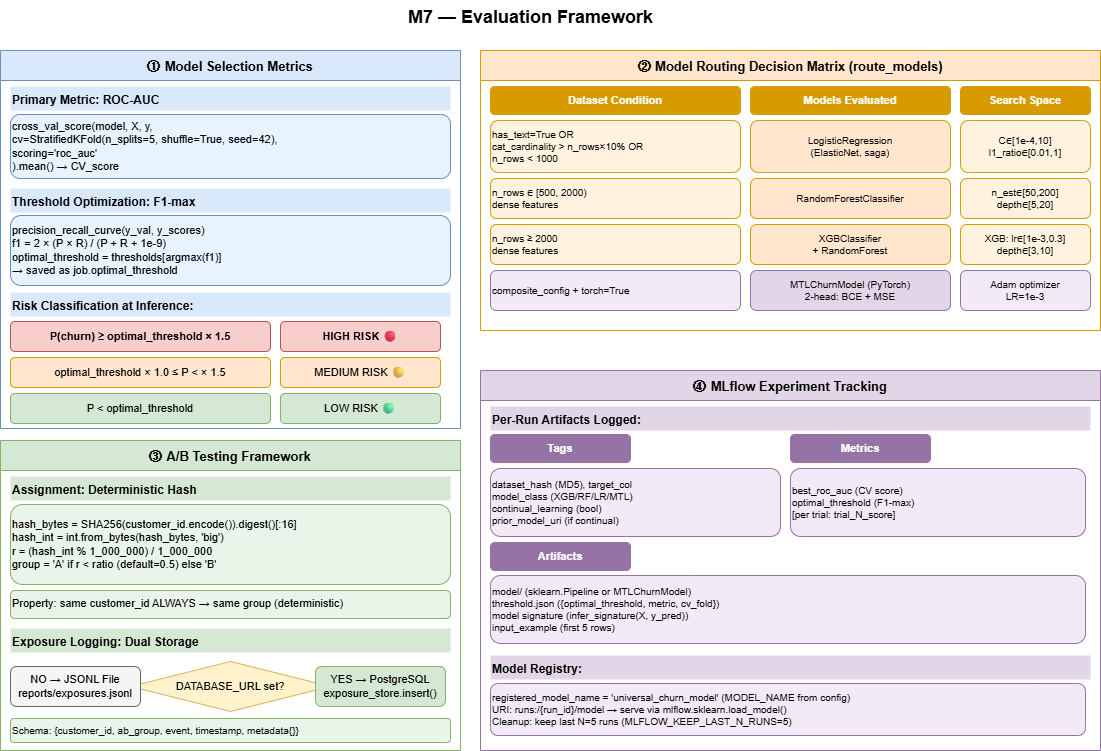

The diagram above was exported from draw.io. Its source (the exported page's mxGraphModel, read from the mxfile embedded in the PNG):
<mxGraphModel dx="1488" dy="788" grid="0" gridSize="10" guides="1" tooltips="1" connect="1" arrows="1" fold="1" page="1" pageScale="1" pageWidth="1654" pageHeight="1169" math="0" shadow="0">
  <root>
    <mxCell id="0" />
    <mxCell id="1" parent="0" />
    <mxCell id="p3DWP2maZHnIHWa7FIGT-1" parent="1" style="text;html=1;strokeColor=none;fillColor=none;align=center;fontSize=18;fontStyle=1;" value="M7 — Evaluation Framework" vertex="1">
      <mxGeometry height="36" width="900" x="270" y="153" as="geometry" />
    </mxCell>
    <mxCell id="p3DWP2maZHnIHWa7FIGT-2" parent="1" style="swimlane;startSize=30;fillColor=#dae8fc;strokeColor=#6c8ebf;fontSize=13;fontStyle=1;" value="① Model Selection Metrics" vertex="1">
      <mxGeometry height="378" width="460" x="190" y="203" as="geometry" />
    </mxCell>
    <mxCell id="p3DWP2maZHnIHWa7FIGT-3" parent="p3DWP2maZHnIHWa7FIGT-2" style="text;html=1;strokeColor=none;fillColor=#dae8fc;align=left;fontSize=12;fontStyle=1;" value="Primary Metric: ROC-AUC" vertex="1">
      <mxGeometry height="24" width="440" x="10" y="36" as="geometry" />
    </mxCell>
    <mxCell id="p3DWP2maZHnIHWa7FIGT-4" parent="p3DWP2maZHnIHWa7FIGT-2" style="rounded=1;whiteSpace=wrap;html=1;fillColor=#e7f3ff;strokeColor=#6c8ebf;fontSize=11;align=left;" value="cross_val_score(model, X, y,&#10;  cv=StratifiedKFold(n_splits=5, shuffle=True, seed=42),&#10;  scoring='roc_auc'&#10;).mean()  →  CV_score" vertex="1">
      <mxGeometry height="64" width="440" x="10" y="64" as="geometry" />
    </mxCell>
    <mxCell id="p3DWP2maZHnIHWa7FIGT-5" parent="p3DWP2maZHnIHWa7FIGT-2" style="text;html=1;strokeColor=none;fillColor=#dae8fc;align=left;fontSize=12;fontStyle=1;" value="Threshold Optimization: F1-max" vertex="1">
      <mxGeometry height="24" width="440" x="10" y="138" as="geometry" />
    </mxCell>
    <mxCell id="p3DWP2maZHnIHWa7FIGT-6" parent="p3DWP2maZHnIHWa7FIGT-2" style="rounded=1;whiteSpace=wrap;html=1;fillColor=#e7f3ff;strokeColor=#6c8ebf;fontSize=11;align=left;" value="precision_recall_curve(y_val, y_scores)&#10;f1 = 2 × (P × R) / (P + R + 1e-9)&#10;optimal_threshold = thresholds[argmax(f1)]&#10;→ saved as job.optimal_threshold" vertex="1">
      <mxGeometry height="70" width="440" x="10" y="165" as="geometry" />
    </mxCell>
    <mxCell id="p3DWP2maZHnIHWa7FIGT-7" parent="p3DWP2maZHnIHWa7FIGT-2" style="text;html=1;strokeColor=none;fillColor=#dae8fc;align=left;fontSize=12;fontStyle=1;" value="Risk Classification at Inference:" vertex="1">
      <mxGeometry height="24" width="440" x="10" y="242" as="geometry" />
    </mxCell>
    <mxCell id="p3DWP2maZHnIHWa7FIGT-8" parent="p3DWP2maZHnIHWa7FIGT-2" style="rounded=1;whiteSpace=wrap;html=1;fillColor=#f8cecc;strokeColor=#b85450;fontSize=11;fontStyle=1;" value="P(churn) ≥ optimal_threshold × 1.5" vertex="1">
      <mxGeometry height="30" width="260" x="10" y="271" as="geometry" />
    </mxCell>
    <mxCell id="p3DWP2maZHnIHWa7FIGT-9" parent="p3DWP2maZHnIHWa7FIGT-2" style="rounded=1;whiteSpace=wrap;html=1;fillColor=#f8cecc;strokeColor=#b85450;fontSize=11;fontStyle=1;" value="HIGH RISK 🔴" vertex="1">
      <mxGeometry height="30" width="160" x="280" y="271" as="geometry" />
    </mxCell>
    <mxCell id="p3DWP2maZHnIHWa7FIGT-10" parent="p3DWP2maZHnIHWa7FIGT-2" style="rounded=1;whiteSpace=wrap;html=1;fillColor=#ffe6cc;strokeColor=#d79b00;fontSize=11;" value="optimal_threshold × 1.0 ≤ P &lt; × 1.5" vertex="1">
      <mxGeometry height="30" width="260" x="10" y="307" as="geometry" />
    </mxCell>
    <mxCell id="p3DWP2maZHnIHWa7FIGT-11" parent="p3DWP2maZHnIHWa7FIGT-2" style="rounded=1;whiteSpace=wrap;html=1;fillColor=#ffe6cc;strokeColor=#d79b00;fontSize=11;" value="MEDIUM RISK 🟡" vertex="1">
      <mxGeometry height="30" width="160" x="280" y="307" as="geometry" />
    </mxCell>
    <mxCell id="p3DWP2maZHnIHWa7FIGT-12" parent="p3DWP2maZHnIHWa7FIGT-2" style="rounded=1;whiteSpace=wrap;html=1;fillColor=#d5e8d4;strokeColor=#82b366;fontSize=11;" value="P &lt; optimal_threshold" vertex="1">
      <mxGeometry height="30" width="260" x="10" y="343" as="geometry" />
    </mxCell>
    <mxCell id="p3DWP2maZHnIHWa7FIGT-13" parent="p3DWP2maZHnIHWa7FIGT-2" style="rounded=1;whiteSpace=wrap;html=1;fillColor=#d5e8d4;strokeColor=#82b366;fontSize=11;" value="LOW RISK 🟢" vertex="1">
      <mxGeometry height="30" width="160" x="280" y="343" as="geometry" />
    </mxCell>
    <mxCell id="p3DWP2maZHnIHWa7FIGT-14" parent="1" style="swimlane;startSize=30;fillColor=#ffe6cc;strokeColor=#d79b00;fontSize=13;fontStyle=1;" value="② Model Routing Decision Matrix (route_models)" vertex="1">
      <mxGeometry height="280" width="620" x="670" y="203" as="geometry" />
    </mxCell>
    <mxCell id="p3DWP2maZHnIHWa7FIGT-15" parent="p3DWP2maZHnIHWa7FIGT-14" style="rounded=1;whiteSpace=wrap;html=1;fillColor=#d79b00;strokeColor=#d79b00;fontSize=11;fontStyle=1;fontColor=#FFFFFF;" value="Dataset Condition" vertex="1">
      <mxGeometry height="28" width="250" x="10" y="36" as="geometry" />
    </mxCell>
    <mxCell id="p3DWP2maZHnIHWa7FIGT-16" parent="p3DWP2maZHnIHWa7FIGT-14" style="rounded=1;whiteSpace=wrap;html=1;fillColor=#d79b00;strokeColor=#d79b00;fontSize=11;fontStyle=1;fontColor=#FFFFFF;" value="Models Evaluated" vertex="1">
      <mxGeometry height="28" width="200" x="270" y="36" as="geometry" />
    </mxCell>
    <mxCell id="p3DWP2maZHnIHWa7FIGT-17" parent="p3DWP2maZHnIHWa7FIGT-14" style="rounded=1;whiteSpace=wrap;html=1;fillColor=#d79b00;strokeColor=#d79b00;fontSize=11;fontStyle=1;fontColor=#FFFFFF;" value="Search Space" vertex="1">
      <mxGeometry height="28" width="130" x="480" y="36" as="geometry" />
    </mxCell>
    <mxCell id="p3DWP2maZHnIHWa7FIGT-18" parent="p3DWP2maZHnIHWa7FIGT-14" style="rounded=1;whiteSpace=wrap;html=1;fillColor=#fff3e0;strokeColor=#d79b00;fontSize=10;align=left;" value="has_text=True OR&#10;cat_cardinality &gt; n_rows×10% OR&#10;n_rows &lt; 1000" vertex="1">
      <mxGeometry height="52" width="250" x="10" y="70" as="geometry" />
    </mxCell>
    <mxCell id="p3DWP2maZHnIHWa7FIGT-19" parent="p3DWP2maZHnIHWa7FIGT-14" style="rounded=1;whiteSpace=wrap;html=1;fillColor=#ffe6cc;strokeColor=#d79b00;fontSize=10;" value="LogisticRegression&#10;(ElasticNet, saga)" vertex="1">
      <mxGeometry height="52" width="200" x="270" y="70" as="geometry" />
    </mxCell>
    <mxCell id="p3DWP2maZHnIHWa7FIGT-20" parent="p3DWP2maZHnIHWa7FIGT-14" style="rounded=1;whiteSpace=wrap;html=1;fillColor=#fff3e0;strokeColor=#d79b00;fontSize=10;" value="C∈[1e-4,10]&#10;l1_ratio∈[0.01,1]" vertex="1">
      <mxGeometry height="52" width="130" x="480" y="70" as="geometry" />
    </mxCell>
    <mxCell id="p3DWP2maZHnIHWa7FIGT-21" parent="p3DWP2maZHnIHWa7FIGT-14" style="rounded=1;whiteSpace=wrap;html=1;fillColor=#fff3e0;strokeColor=#d79b00;fontSize=10;align=left;" value="n_rows ∈ [500, 2000)&#10;dense features" vertex="1">
      <mxGeometry height="40" width="250" x="10" y="128" as="geometry" />
    </mxCell>
    <mxCell id="p3DWP2maZHnIHWa7FIGT-22" parent="p3DWP2maZHnIHWa7FIGT-14" style="rounded=1;whiteSpace=wrap;html=1;fillColor=#ffe6cc;strokeColor=#d79b00;fontSize=10;" value="RandomForestClassifier" vertex="1">
      <mxGeometry height="40" width="200" x="270" y="128" as="geometry" />
    </mxCell>
    <mxCell id="p3DWP2maZHnIHWa7FIGT-23" parent="p3DWP2maZHnIHWa7FIGT-14" style="rounded=1;whiteSpace=wrap;html=1;fillColor=#fff3e0;strokeColor=#d79b00;fontSize=10;" value="n_est∈[50,200]&#10;depth∈[5,20]" vertex="1">
      <mxGeometry height="40" width="130" x="480" y="128" as="geometry" />
    </mxCell>
    <mxCell id="p3DWP2maZHnIHWa7FIGT-24" parent="p3DWP2maZHnIHWa7FIGT-14" style="rounded=1;whiteSpace=wrap;html=1;fillColor=#fff3e0;strokeColor=#d79b00;fontSize=10;align=left;" value="n_rows ≥ 2000&#10;dense features" vertex="1">
      <mxGeometry height="40" width="250" x="10" y="174" as="geometry" />
    </mxCell>
    <mxCell id="p3DWP2maZHnIHWa7FIGT-25" parent="p3DWP2maZHnIHWa7FIGT-14" style="rounded=1;whiteSpace=wrap;html=1;fillColor=#ffe6cc;strokeColor=#d79b00;fontSize=10;" value="XGBClassifier&#10;+ RandomForest" vertex="1">
      <mxGeometry height="40" width="200" x="270" y="174" as="geometry" />
    </mxCell>
    <mxCell id="p3DWP2maZHnIHWa7FIGT-26" parent="p3DWP2maZHnIHWa7FIGT-14" style="rounded=1;whiteSpace=wrap;html=1;fillColor=#fff3e0;strokeColor=#d79b00;fontSize=10;" value="XGB: lr∈[1e-3,0.3]&#10;depth∈[3,10]" vertex="1">
      <mxGeometry height="40" width="130" x="480" y="174" as="geometry" />
    </mxCell>
    <mxCell id="p3DWP2maZHnIHWa7FIGT-27" parent="p3DWP2maZHnIHWa7FIGT-14" style="rounded=1;whiteSpace=wrap;html=1;fillColor=#f3eaf7;strokeColor=#9673a6;fontSize=10;align=left;" value="composite_config + torch=True" vertex="1">
      <mxGeometry height="40" width="250" x="10" y="220" as="geometry" />
    </mxCell>
    <mxCell id="p3DWP2maZHnIHWa7FIGT-28" parent="p3DWP2maZHnIHWa7FIGT-14" style="rounded=1;whiteSpace=wrap;html=1;fillColor=#e1d5e7;strokeColor=#9673a6;fontSize=10;" value="MTLChurnModel (PyTorch)&#10;2-head: BCE + MSE" vertex="1">
      <mxGeometry height="40" width="200" x="270" y="220" as="geometry" />
    </mxCell>
    <mxCell id="p3DWP2maZHnIHWa7FIGT-29" parent="p3DWP2maZHnIHWa7FIGT-14" style="rounded=1;whiteSpace=wrap;html=1;fillColor=#f3eaf7;strokeColor=#9673a6;fontSize=10;" value="Adam optimizer&#10;LR=1e-3" vertex="1">
      <mxGeometry height="40" width="130" x="480" y="220" as="geometry" />
    </mxCell>
    <mxCell id="p3DWP2maZHnIHWa7FIGT-30" parent="1" style="swimlane;startSize=30;fillColor=#d5e8d4;strokeColor=#82b366;fontSize=13;fontStyle=1;" value="③ A/B Testing Framework" vertex="1">
      <mxGeometry height="310" width="460" x="190" y="593" as="geometry" />
    </mxCell>
    <mxCell id="p3DWP2maZHnIHWa7FIGT-31" parent="p3DWP2maZHnIHWa7FIGT-30" style="text;html=1;strokeColor=none;fillColor=#d5e8d4;align=left;fontSize=12;fontStyle=1;" value="Assignment: Deterministic Hash" vertex="1">
      <mxGeometry height="24" width="440" x="10" y="36" as="geometry" />
    </mxCell>
    <mxCell id="p3DWP2maZHnIHWa7FIGT-32" parent="p3DWP2maZHnIHWa7FIGT-30" style="rounded=1;whiteSpace=wrap;html=1;fillColor=#eaf5ea;strokeColor=#82b366;fontSize=11;align=left;" value="hash_bytes = SHA256(customer_id.encode()).digest()[:16]&#10;hash_int = int.from_bytes(hash_bytes, 'big')&#10;r = (hash_int % 1_000_000) / 1_000_000&#10;group = 'A' if r &lt; ratio (default=0.5) else 'B'" vertex="1">
      <mxGeometry height="80" width="440" x="10" y="64" as="geometry" />
    </mxCell>
    <mxCell id="p3DWP2maZHnIHWa7FIGT-33" parent="p3DWP2maZHnIHWa7FIGT-30" style="text;html=1;strokeColor=#82b366;fillColor=#eaf5ea;fontSize=11;rounded=1;" value="Property: same customer_id ALWAYS → same group (deterministic)" vertex="1">
      <mxGeometry height="28" width="440" x="10" y="150" as="geometry" />
    </mxCell>
    <mxCell id="p3DWP2maZHnIHWa7FIGT-34" parent="p3DWP2maZHnIHWa7FIGT-30" style="text;html=1;strokeColor=none;fillColor=#d5e8d4;align=left;fontSize=12;fontStyle=1;" value="Exposure Logging: Dual Storage" vertex="1">
      <mxGeometry height="24" width="440" x="10" y="188" as="geometry" />
    </mxCell>
    <mxCell id="p3DWP2maZHnIHWa7FIGT-35" parent="p3DWP2maZHnIHWa7FIGT-30" style="rhombus;whiteSpace=wrap;html=1;fillColor=#fff2cc;strokeColor=#d6b656;fontSize=11;" value="DATABASE_URL set?" vertex="1">
      <mxGeometry height="50" width="200" x="130" y="221" as="geometry" />
    </mxCell>
    <mxCell id="p3DWP2maZHnIHWa7FIGT-36" parent="p3DWP2maZHnIHWa7FIGT-30" style="rounded=1;whiteSpace=wrap;html=1;fillColor=#d5e8d4;strokeColor=#82b366;fontSize=11;" value="YES → PostgreSQL&#10;exposure_store.insert()" vertex="1">
      <mxGeometry height="40" width="130" x="315" y="226" as="geometry" />
    </mxCell>
    <mxCell id="p3DWP2maZHnIHWa7FIGT-37" parent="p3DWP2maZHnIHWa7FIGT-30" style="rounded=1;whiteSpace=wrap;html=1;fillColor=#f5f5f5;strokeColor=#666666;fontSize=11;" value="NO → JSONL File&#10;reports/exposures.jsonl" vertex="1">
      <mxGeometry height="40" width="130" x="10" y="226" as="geometry" />
    </mxCell>
    <mxCell id="p3DWP2maZHnIHWa7FIGT-38" parent="p3DWP2maZHnIHWa7FIGT-30" style="text;html=1;strokeColor=#82b366;fillColor=#eaf5ea;fontSize=10;rounded=1;" value="Schema: {customer_id, ab_group, event, timestamp, metadata{}}" vertex="1">
      <mxGeometry height="24" width="440" x="10" y="278" as="geometry" />
    </mxCell>
    <mxCell id="p3DWP2maZHnIHWa7FIGT-39" parent="1" style="swimlane;startSize=30;fillColor=#e1d5e7;strokeColor=#9673a6;fontSize=13;fontStyle=1;" value="④ MLflow Experiment Tracking" vertex="1">
      <mxGeometry height="380" width="620" x="670" y="523" as="geometry" />
    </mxCell>
    <mxCell id="p3DWP2maZHnIHWa7FIGT-40" parent="p3DWP2maZHnIHWa7FIGT-39" style="text;html=1;strokeColor=none;fillColor=#e1d5e7;align=left;fontSize=12;fontStyle=1;" value="Per-Run Artifacts Logged:" vertex="1">
      <mxGeometry height="24" width="600" x="10" y="36" as="geometry" />
    </mxCell>
    <mxCell id="p3DWP2maZHnIHWa7FIGT-41" parent="p3DWP2maZHnIHWa7FIGT-39" style="rounded=1;whiteSpace=wrap;html=1;fillColor=#9673a6;strokeColor=#9673a6;fontSize=11;fontStyle=1;fontColor=#FFFFFF;" value="Tags" vertex="1">
      <mxGeometry height="28" width="140" x="10" y="64" as="geometry" />
    </mxCell>
    <mxCell id="p3DWP2maZHnIHWa7FIGT-42" parent="p3DWP2maZHnIHWa7FIGT-39" style="rounded=1;whiteSpace=wrap;html=1;fillColor=#f3eaf7;strokeColor=#9673a6;fontSize=10;align=left;" value="dataset_hash (MD5), target_col&#10;model_class (XGB/RF/LR/MTL)&#10;continual_learning (bool)&#10;prior_model_uri (if continual)" vertex="1">
      <mxGeometry height="68" width="290" x="10" y="98" as="geometry" />
    </mxCell>
    <mxCell id="p3DWP2maZHnIHWa7FIGT-43" parent="p3DWP2maZHnIHWa7FIGT-39" style="rounded=1;whiteSpace=wrap;html=1;fillColor=#9673a6;strokeColor=#9673a6;fontSize=11;fontStyle=1;fontColor=#FFFFFF;" value="Metrics" vertex="1">
      <mxGeometry height="28" width="140" x="310" y="64" as="geometry" />
    </mxCell>
    <mxCell id="p3DWP2maZHnIHWa7FIGT-44" parent="p3DWP2maZHnIHWa7FIGT-39" style="rounded=1;whiteSpace=wrap;html=1;fillColor=#f3eaf7;strokeColor=#9673a6;fontSize=10;align=left;" value="best_roc_auc (CV score)&#10;optimal_threshold (F1-max)&#10;[per trial: trial_N_score]" vertex="1">
      <mxGeometry height="68" width="295" x="310" y="98" as="geometry" />
    </mxCell>
    <mxCell id="p3DWP2maZHnIHWa7FIGT-45" parent="p3DWP2maZHnIHWa7FIGT-39" style="rounded=1;whiteSpace=wrap;html=1;fillColor=#9673a6;strokeColor=#9673a6;fontSize=11;fontStyle=1;fontColor=#FFFFFF;" value="Artifacts" vertex="1">
      <mxGeometry height="28" width="140" x="10" y="172" as="geometry" />
    </mxCell>
    <mxCell id="p3DWP2maZHnIHWa7FIGT-46" parent="p3DWP2maZHnIHWa7FIGT-39" style="rounded=1;whiteSpace=wrap;html=1;fillColor=#f3eaf7;strokeColor=#9673a6;fontSize=10;align=left;" value="model/ (sklearn.Pipeline or MTLChurnModel)&#10;threshold.json ({optimal_threshold, metric, cv_fold})&#10;model signature (infer_signature(X, y_pred))&#10;input_example (first 5 rows)" vertex="1">
      <mxGeometry height="68" width="595" x="10" y="205" as="geometry" />
    </mxCell>
    <mxCell id="p3DWP2maZHnIHWa7FIGT-47" parent="p3DWP2maZHnIHWa7FIGT-39" style="text;html=1;strokeColor=none;fillColor=#e1d5e7;align=left;fontSize=12;fontStyle=1;" value="Model Registry:" vertex="1">
      <mxGeometry height="24" width="600" x="10" y="285" as="geometry" />
    </mxCell>
    <mxCell id="p3DWP2maZHnIHWa7FIGT-48" parent="p3DWP2maZHnIHWa7FIGT-39" style="rounded=1;whiteSpace=wrap;html=1;fillColor=#f3eaf7;strokeColor=#9673a6;fontSize=10;align=left;" value="registered_model_name = 'universal_churn_model' (MODEL_NAME from config)&#10;URI: runs:/{run_id}/model  →  serve via mlflow.sklearn.load_model()&#10;Cleanup: keep last N=5 runs (MLFLOW_KEEP_LAST_N_RUNS=5)" vertex="1">
      <mxGeometry height="52" width="595" x="10" y="313" as="geometry" />
    </mxCell>
  </root>
</mxGraphModel>